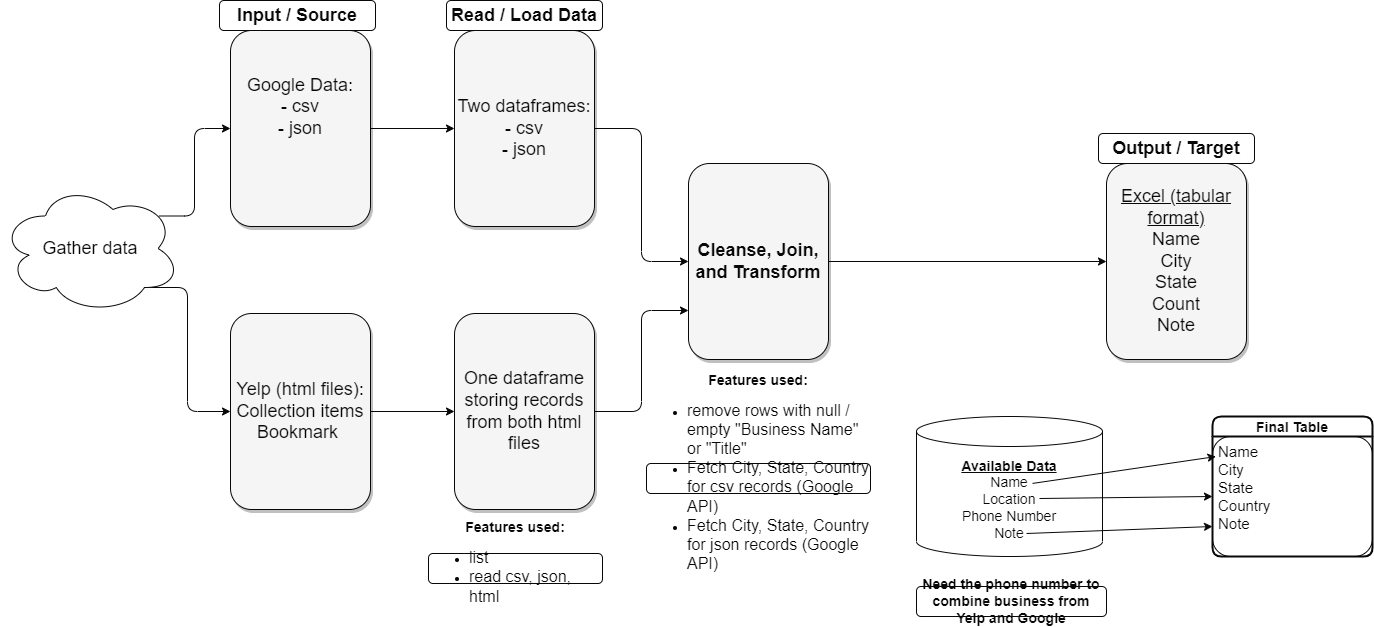

The diagram above was exported from draw.io. Its source (the exported page's mxGraphModel, read from the mxfile embedded in the PNG):
<mxGraphModel dx="1434" dy="769" grid="0" gridSize="10" guides="1" tooltips="1" connect="1" arrows="1" fold="1" page="0" pageScale="1.5" pageWidth="1169" pageHeight="826" background="#ffffff" math="0" shadow="0">
  <root>
    <mxCell id="0" style=";html=1;" />
    <mxCell id="1" style=";html=1;" parent="0" />
    <mxCell id="QJkubPFk-c3f9WA3xLjl-14" style="edgeStyle=none;rounded=1;orthogonalLoop=1;jettySize=auto;html=1;exitX=1;exitY=0.5;exitDx=0;exitDy=0;entryX=0;entryY=0.5;entryDx=0;entryDy=0;strokeColor=#080808;fontColor=#080808;" parent="1" source="gC0-dVrv1vUqgVdrwK94-1" target="QJkubPFk-c3f9WA3xLjl-2" edge="1">
      <mxGeometry relative="1" as="geometry" />
    </mxCell>
    <mxCell id="gC0-dVrv1vUqgVdrwK94-1" value="Google Data:&lt;br style=&quot;border-color: var(--border-color);&quot;&gt;- csv&lt;br&gt;- json&lt;br&gt;&lt;br&gt;&amp;nbsp;" style="whiteSpace=wrap;html=1;shadow=1;fontSize=18;fillColor=#f5f5f5;strokeColor=#080808;rounded=1;fontColor=#080808;" parent="1" vertex="1">
      <mxGeometry x="259" y="58" width="140" height="196" as="geometry" />
    </mxCell>
    <mxCell id="gC0-dVrv1vUqgVdrwK94-9" value="&lt;b&gt;Input / Source&lt;/b&gt;" style="text;strokeColor=#080808;align=center;fillColor=none;html=1;verticalAlign=middle;whiteSpace=wrap;rounded=1;fontSize=18;fontColor=#080808;" parent="1" vertex="1">
      <mxGeometry x="248" y="28" width="156" height="30" as="geometry" />
    </mxCell>
    <mxCell id="QJkubPFk-c3f9WA3xLjl-15" style="edgeStyle=orthogonalEdgeStyle;rounded=1;orthogonalLoop=1;jettySize=auto;html=1;exitX=1;exitY=0.5;exitDx=0;exitDy=0;entryX=0;entryY=0.5;entryDx=0;entryDy=0;strokeColor=#080808;fontColor=#080808;" parent="1" source="QJkubPFk-c3f9WA3xLjl-1" target="QJkubPFk-c3f9WA3xLjl-3" edge="1">
      <mxGeometry relative="1" as="geometry" />
    </mxCell>
    <mxCell id="QJkubPFk-c3f9WA3xLjl-1" value="Yelp (html files):&lt;br&gt;Collection items&lt;br&gt;Bookmark&amp;nbsp;" style="whiteSpace=wrap;html=1;shadow=1;fontSize=18;fillColor=#f5f5f5;strokeColor=#080808;rounded=1;fontColor=#080808;" parent="1" vertex="1">
      <mxGeometry x="259" y="341" width="140" height="196" as="geometry" />
    </mxCell>
    <mxCell id="QJkubPFk-c3f9WA3xLjl-16" style="edgeStyle=orthogonalEdgeStyle;rounded=1;orthogonalLoop=1;jettySize=auto;html=1;exitX=1;exitY=0.5;exitDx=0;exitDy=0;entryX=0;entryY=0.5;entryDx=0;entryDy=0;strokeColor=#080808;fontColor=#080808;" parent="1" source="QJkubPFk-c3f9WA3xLjl-2" target="QJkubPFk-c3f9WA3xLjl-4" edge="1">
      <mxGeometry relative="1" as="geometry" />
    </mxCell>
    <mxCell id="QJkubPFk-c3f9WA3xLjl-2" value="Two dataframes:&lt;br&gt;- csv&lt;br&gt;- json" style="whiteSpace=wrap;html=1;shadow=1;fontSize=18;fillColor=#f5f5f5;strokeColor=#080808;rounded=1;fontColor=#080808;" parent="1" vertex="1">
      <mxGeometry x="483" y="58" width="140" height="196" as="geometry" />
    </mxCell>
    <mxCell id="QJkubPFk-c3f9WA3xLjl-17" style="edgeStyle=orthogonalEdgeStyle;rounded=1;orthogonalLoop=1;jettySize=auto;html=1;exitX=1;exitY=0.5;exitDx=0;exitDy=0;entryX=0;entryY=0.75;entryDx=0;entryDy=0;strokeColor=#080808;fontColor=#080808;" parent="1" source="QJkubPFk-c3f9WA3xLjl-3" target="QJkubPFk-c3f9WA3xLjl-4" edge="1">
      <mxGeometry relative="1" as="geometry" />
    </mxCell>
    <mxCell id="QJkubPFk-c3f9WA3xLjl-3" value="One dataframe&lt;br&gt;storing records from both html files" style="whiteSpace=wrap;html=1;shadow=1;fontSize=18;fillColor=#f5f5f5;strokeColor=#080808;rounded=1;fontColor=#080808;" parent="1" vertex="1">
      <mxGeometry x="483" y="341" width="140" height="196" as="geometry" />
    </mxCell>
    <mxCell id="QJkubPFk-c3f9WA3xLjl-18" style="edgeStyle=orthogonalEdgeStyle;rounded=1;orthogonalLoop=1;jettySize=auto;html=1;exitX=1;exitY=0.5;exitDx=0;exitDy=0;strokeColor=#080808;fontColor=#080808;" parent="1" source="QJkubPFk-c3f9WA3xLjl-4" target="QJkubPFk-c3f9WA3xLjl-5" edge="1">
      <mxGeometry relative="1" as="geometry" />
    </mxCell>
    <mxCell id="QJkubPFk-c3f9WA3xLjl-4" value="&lt;b&gt;Cleanse, Join, and Transform&lt;/b&gt;" style="whiteSpace=wrap;html=1;shadow=1;fontSize=18;fillColor=#f5f5f5;strokeColor=#080808;rounded=1;fontColor=#080808;" parent="1" vertex="1">
      <mxGeometry x="717" y="191" width="140" height="196" as="geometry" />
    </mxCell>
    <mxCell id="QJkubPFk-c3f9WA3xLjl-5" value="&lt;span style=&quot;text-decoration-line: underline;&quot;&gt;Excel (tabular format)&lt;/span&gt;&lt;br&gt;Name&lt;br&gt;City&lt;br&gt;State&lt;br&gt;Count&lt;br&gt;Note" style="whiteSpace=wrap;html=1;shadow=1;fontSize=18;fillColor=#f5f5f5;strokeColor=#080808;rounded=1;fontColor=#080808;" parent="1" vertex="1">
      <mxGeometry x="1135" y="191" width="140" height="196" as="geometry" />
    </mxCell>
    <mxCell id="QJkubPFk-c3f9WA3xLjl-7" style="edgeStyle=elbowEdgeStyle;rounded=1;orthogonalLoop=1;jettySize=auto;html=1;exitX=0.88;exitY=0.25;exitDx=0;exitDy=0;exitPerimeter=0;entryX=0;entryY=0.5;entryDx=0;entryDy=0;strokeColor=#080808;fontColor=#080808;" parent="1" source="QJkubPFk-c3f9WA3xLjl-6" target="gC0-dVrv1vUqgVdrwK94-1" edge="1">
      <mxGeometry relative="1" as="geometry" />
    </mxCell>
    <mxCell id="QJkubPFk-c3f9WA3xLjl-8" style="edgeStyle=elbowEdgeStyle;rounded=1;orthogonalLoop=1;jettySize=auto;html=1;exitX=0.8;exitY=0.8;exitDx=0;exitDy=0;exitPerimeter=0;entryX=0;entryY=0.5;entryDx=0;entryDy=0;strokeColor=#080808;fontColor=#080808;" parent="1" source="QJkubPFk-c3f9WA3xLjl-6" target="QJkubPFk-c3f9WA3xLjl-1" edge="1">
      <mxGeometry relative="1" as="geometry" />
    </mxCell>
    <mxCell id="QJkubPFk-c3f9WA3xLjl-6" value="&lt;font style=&quot;font-size: 18px;&quot;&gt;Gather data&lt;/font&gt;" style="ellipse;shape=cloud;whiteSpace=wrap;html=1;rounded=1;strokeColor=#080808;fontColor=#080808;" parent="1" vertex="1">
      <mxGeometry x="29" y="211" width="180" height="130" as="geometry" />
    </mxCell>
    <mxCell id="QJkubPFk-c3f9WA3xLjl-11" value="&lt;b&gt;Read / Load Data&lt;/b&gt;" style="text;strokeColor=#080808;align=center;fillColor=none;html=1;verticalAlign=middle;whiteSpace=wrap;rounded=1;fontSize=18;fontColor=#080808;" parent="1" vertex="1">
      <mxGeometry x="475" y="28" width="156" height="30" as="geometry" />
    </mxCell>
    <mxCell id="QJkubPFk-c3f9WA3xLjl-12" value="&lt;b&gt;Output / Target&lt;/b&gt;" style="text;strokeColor=#080808;align=center;fillColor=none;html=1;verticalAlign=middle;whiteSpace=wrap;rounded=1;fontSize=18;fontColor=#080808;" parent="1" vertex="1">
      <mxGeometry x="1127" y="161" width="156" height="30" as="geometry" />
    </mxCell>
    <mxCell id="QJkubPFk-c3f9WA3xLjl-13" value="&lt;font style=&quot;font-size: 14px;&quot;&gt;&lt;b&gt;&lt;u&gt;Available Data&lt;/u&gt;&lt;/b&gt;&lt;br&gt;Name&lt;br&gt;Location&lt;br&gt;Phone Number&lt;br&gt;Note&lt;br&gt;&lt;/font&gt;" style="shape=cylinder3;whiteSpace=wrap;html=1;boundedLbl=1;backgroundOutline=1;size=15;rounded=1;strokeColor=#080808;fontColor=#080808;" parent="1" vertex="1">
      <mxGeometry x="945" y="444" width="186" height="140" as="geometry" />
    </mxCell>
    <mxCell id="QJkubPFk-c3f9WA3xLjl-20" value="Final Table" style="swimlane;childLayout=stackLayout;horizontal=1;startSize=20;horizontalStack=0;rounded=1;fontSize=14;fontStyle=1;strokeWidth=2;resizeParent=0;resizeLast=1;shadow=0;dashed=0;align=center;strokeColor=#080808;fontColor=#080808;" parent="1" vertex="1">
      <mxGeometry x="1241" y="444" width="160" height="140" as="geometry" />
    </mxCell>
    <mxCell id="QJkubPFk-c3f9WA3xLjl-21" value="Name&#10;City&#10;State&#10;Country&#10;Note" style="align=left;strokeColor=#080808;fillColor=none;spacingLeft=4;fontSize=15;verticalAlign=top;resizable=0;rotatable=0;part=1;rounded=1;fontColor=#080808;" parent="QJkubPFk-c3f9WA3xLjl-20" vertex="1">
      <mxGeometry y="20" width="160" height="120" as="geometry" />
    </mxCell>
    <mxCell id="QJkubPFk-c3f9WA3xLjl-23" value="" style="endArrow=classic;html=1;rounded=1;fontSize=14;entryX=0;entryY=0.5;entryDx=0;entryDy=0;strokeColor=#080808;fontColor=#080808;" parent="1" target="QJkubPFk-c3f9WA3xLjl-21" edge="1">
      <mxGeometry width="50" height="50" relative="1" as="geometry">
        <mxPoint x="1068" y="526" as="sourcePoint" />
        <mxPoint x="1148" y="526" as="targetPoint" />
      </mxGeometry>
    </mxCell>
    <mxCell id="QJkubPFk-c3f9WA3xLjl-24" value="" style="endArrow=classic;html=1;rounded=1;fontSize=14;exitX=0.624;exitY=0.478;exitDx=0;exitDy=0;exitPerimeter=0;entryX=0.022;entryY=0.167;entryDx=0;entryDy=0;entryPerimeter=0;strokeColor=#080808;fontColor=#080808;" parent="1" source="QJkubPFk-c3f9WA3xLjl-13" target="QJkubPFk-c3f9WA3xLjl-21" edge="1">
      <mxGeometry width="50" height="50" relative="1" as="geometry">
        <mxPoint x="1141" y="508" as="sourcePoint" />
        <mxPoint x="1221" y="508" as="targetPoint" />
      </mxGeometry>
    </mxCell>
    <mxCell id="QJkubPFk-c3f9WA3xLjl-25" value="" style="endArrow=classic;html=1;rounded=1;fontSize=14;entryX=0;entryY=0.75;entryDx=0;entryDy=0;strokeColor=#080808;fontColor=#080808;" parent="1" target="QJkubPFk-c3f9WA3xLjl-21" edge="1">
      <mxGeometry width="50" height="50" relative="1" as="geometry">
        <mxPoint x="1055" y="561" as="sourcePoint" />
        <mxPoint x="1228" y="559" as="targetPoint" />
      </mxGeometry>
    </mxCell>
    <mxCell id="QJkubPFk-c3f9WA3xLjl-26" value="Need the phone number to combine business from Yelp and Google" style="text;strokeColor=#080808;align=center;fillColor=none;html=1;verticalAlign=middle;whiteSpace=wrap;rounded=1;fontSize=14;fontStyle=1;fontColor=#080808;" parent="1" vertex="1">
      <mxGeometry x="945" y="614" width="190" height="30" as="geometry" />
    </mxCell>
    <mxCell id="Da67MMxG2jWOOiOSibjZ-1" value="&lt;font style=&quot;font-size: 14px;&quot;&gt;&lt;b&gt;Features used:&lt;/b&gt;&lt;br&gt;&lt;/font&gt;&lt;ul&gt;&lt;li style=&quot;text-align: left;&quot;&gt;&lt;font size=&quot;3&quot;&gt;remove rows with null / empty &quot;Business Name&quot; or &quot;Title&quot;&amp;nbsp;&lt;/font&gt;&lt;/li&gt;&lt;li style=&quot;text-align: left;&quot;&gt;&lt;font size=&quot;3&quot;&gt;Fetch City, State, Country for csv records (Google API)&lt;/font&gt;&lt;/li&gt;&lt;li style=&quot;border-color: var(--border-color); text-align: left;&quot;&gt;&lt;font style=&quot;border-color: var(--border-color);&quot; size=&quot;3&quot;&gt;Fetch City, State, Country for json records (Google API)&lt;/font&gt;&lt;/li&gt;&lt;/ul&gt;" style="text;strokeColor=#080808;align=center;fillColor=none;html=1;verticalAlign=middle;whiteSpace=wrap;rounded=1;fontColor=#080808;" parent="1" vertex="1">
      <mxGeometry x="675" y="491" width="224" height="30" as="geometry" />
    </mxCell>
    <mxCell id="Da67MMxG2jWOOiOSibjZ-2" value="&lt;font style=&quot;font-size: 14px;&quot;&gt;&lt;b&gt;Features used:&lt;/b&gt;&lt;br&gt;&lt;/font&gt;&lt;ul&gt;&lt;li style=&quot;text-align: left;&quot;&gt;&lt;font size=&quot;3&quot;&gt;list&lt;/font&gt;&lt;/li&gt;&lt;li style=&quot;text-align: left;&quot;&gt;&lt;font size=&quot;3&quot;&gt;read csv, json, html&lt;/font&gt;&lt;/li&gt;&lt;/ul&gt;" style="text;strokeColor=#080808;align=center;fillColor=none;html=1;verticalAlign=middle;whiteSpace=wrap;rounded=1;fontColor=#080808;" parent="1" vertex="1">
      <mxGeometry x="457" y="581" width="174" height="30" as="geometry" />
    </mxCell>
  </root>
</mxGraphModel>